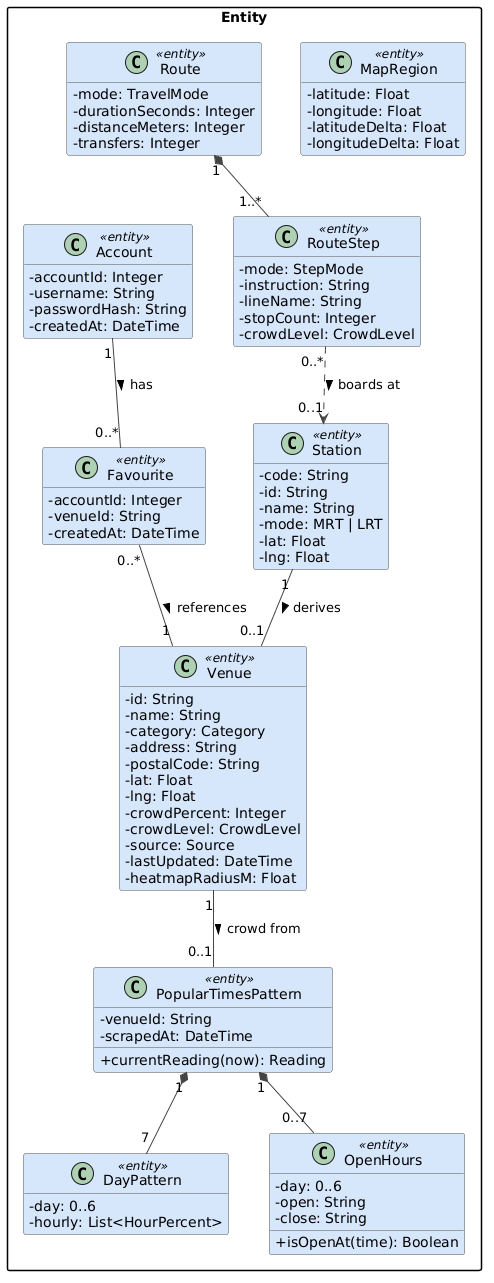

The diagram above was rendered by PlantUML. Its source (embedded in the PNG):
@startuml
' Crowdy - design classes: Entities
skinparam shadowing false
skinparam classAttributeIconSize 0
skinparam packageStyle rectangle
skinparam nodesep 40
skinparam ranksep 60
skinparam class {
  BorderColor #555555
  ArrowColor #444444
  BackgroundColor<<startup>> #E3F2E1
  BackgroundColor<<boundary>> #FFF3C4
  BackgroundColor<<control>> #FBD9D9
  BackgroundColor<<entity>> #D6E6FB
  BackgroundColor<<container>> #EDEDED
}
hide empty members
package "Entity" {
  class Venue <<entity>> {
    - id: String
    - name: String
    - category: Category
    - address: String
    - postalCode: String
    - lat: Float
    - lng: Float
    - crowdPercent: Integer
    - crowdLevel: CrowdLevel
    - source: Source
    - lastUpdated: DateTime
    - heatmapRadiusM: Float
  }
  class Station <<entity>> {
    - code: String
    - id: String
    - name: String
    - mode: MRT | LRT
    - lat: Float
    - lng: Float
  }
  class PopularTimesPattern <<entity>> {
    - venueId: String
    - scrapedAt: DateTime
    + currentReading(now): Reading
  }
  class DayPattern <<entity>> {
    - day: 0..6
    - hourly: List<HourPercent>
  }
  class OpenHours <<entity>> {
    - day: 0..6
    - open: String
    - close: String
    + isOpenAt(time): Boolean
  }
  class Account <<entity>> {
    - accountId: Integer
    - username: String
    - passwordHash: String
    - createdAt: DateTime
  }
  class Favourite <<entity>> {
    - accountId: Integer
    - venueId: String
    - createdAt: DateTime
  }
  class Route <<entity>> {
    - mode: TravelMode
    - durationSeconds: Integer
    - distanceMeters: Integer
    - transfers: Integer
  }
  class RouteStep <<entity>> {
    - mode: StepMode
    - instruction: String
    - lineName: String
    - stopCount: Integer
    - crowdLevel: CrowdLevel
  }
  class MapRegion <<entity>> {
    - latitude: Float
    - longitude: Float
    - latitudeDelta: Float
    - longitudeDelta: Float
  }
}
Station "1" -- "0..1" Venue : derives >
PopularTimesPattern "1" *-- "7" DayPattern
PopularTimesPattern "1" *-- "0..7" OpenHours
Venue "1" -- "0..1" PopularTimesPattern : crowd from >
Account "1" -- "0..*" Favourite : has >
Favourite "0..*" -- "1" Venue : references >
Route "1" *-- "1..*" RouteStep
RouteStep "0..*" ..> "0..1" Station : boards at >
@enduml